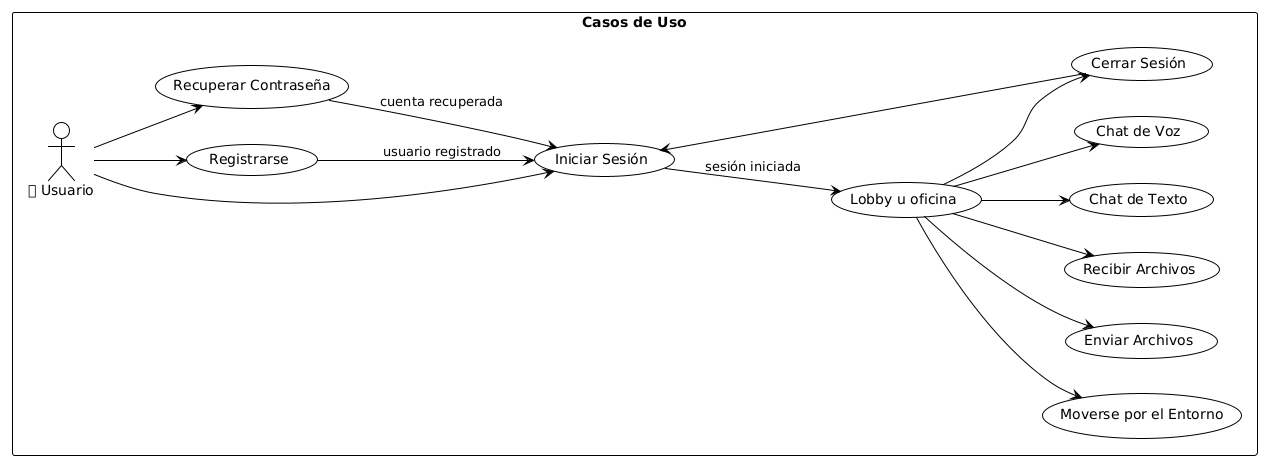

The diagram above was rendered by PlantUML. Its source (embedded in the PNG):
@startuml
!theme plain
left to right direction
skinparam packageStyle rectangle


package "Casos de Uso" {
    actor Usuario as "👤 Usuario"
    usecase "Iniciar Sesión" as UC1
    usecase "Registrarse" as UC2
    usecase "Recuperar Contraseña" as UC3
    usecase "Moverse por el Entorno" as UC4
    usecase "Enviar Archivos" as UC5
    usecase "Recibir Archivos" as UC6
    usecase "Chat de Texto" as UC7
    usecase "Chat de Voz" as UC8
    usecase "Cerrar Sesión" as UC10
    usecase "Lobby u oficina" as UC11
}

Usuario --> UC1
Usuario --> UC2
Usuario --> UC3

UC2 --> UC1 : usuario registrado
UC3 --> UC1 : cuenta recuperada

UC1 --> UC11 : sesión iniciada

UC11 --> UC4 
UC11 --> UC5 
UC11 --> UC6 
UC11 --> UC7 
UC11 --> UC8 
UC11 --> UC10 
UC10 --> UC1
@enduml